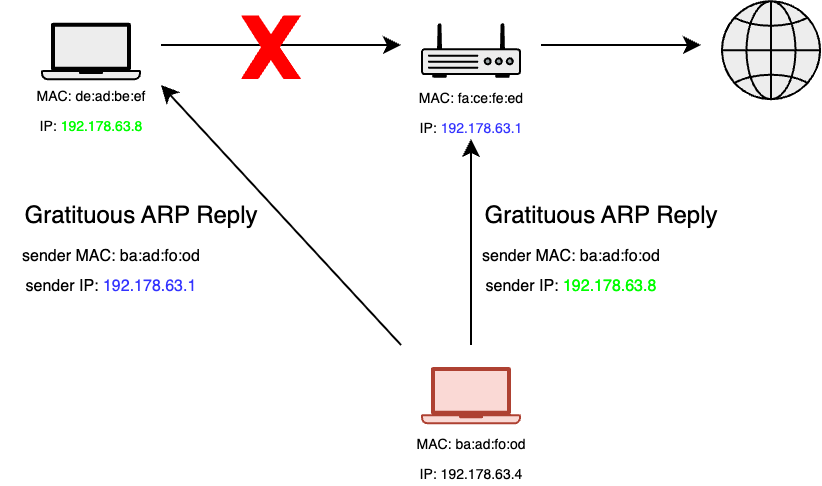

The diagram above was exported from draw.io. Its source (the exported page's mxGraphModel, read from the mxfile embedded in the PNG):
<mxGraphModel dx="514" dy="329" grid="1" gridSize="10" guides="1" tooltips="1" connect="1" arrows="1" fold="1" page="1" pageScale="1" pageWidth="827" pageHeight="1169" math="0" shadow="0">
  <root>
    <mxCell id="0" />
    <mxCell id="1" parent="0" />
    <mxCell id="sKZqe1vlOggJ08lpTh9X-1" value="" style="shape=mxgraph.networks2.icon;aspect=fixed;fillColor=#EDEDED;strokeColor=#000000;gradientColor=#5B6163;network2IconShadow=1;network2bgFillColor=none;network2Icon=mxgraph.networks2.laptop;network2IconW=1;network2IconH=0.5734;" vertex="1" parent="1">
      <mxGeometry x="220" y="348.91" width="50" height="28.67" as="geometry" />
    </mxCell>
    <mxCell id="sKZqe1vlOggJ08lpTh9X-2" value="" style="shape=mxgraph.networks2.icon;aspect=fixed;fillColor=#EDEDED;strokeColor=#000000;gradientColor=#5B6163;network2IconShadow=1;network2bgFillColor=none;network2Icon=mxgraph.networks2.globe;network2IconW=1;network2IconH=1;" vertex="1" parent="1">
      <mxGeometry x="560" y="337.62" width="50" height="50" as="geometry" />
    </mxCell>
    <mxCell id="sKZqe1vlOggJ08lpTh9X-3" value="" style="fillColorStyles=neutralFill;neutralFill=#9DA6A8;shape=mxgraph.networks2.icon;aspect=fixed;fillColor=#EDEDED;strokeColor=#000000;gradientColor=#5B6163;network2IconShadow=1;network2bgFillColor=none;network2Icon=mxgraph.networks2.router;network2IconXOffset=0.0001;network2IconYOffset=-0.1142;network2IconW=1;network2IconH=0.5485;" vertex="1" parent="1">
      <mxGeometry x="410" y="348.91" width="50" height="27.425" as="geometry" />
    </mxCell>
    <mxCell id="sKZqe1vlOggJ08lpTh9X-4" value="" style="endArrow=classic;html=1;rounded=0;" edge="1" parent="1">
      <mxGeometry width="50" height="50" relative="1" as="geometry">
        <mxPoint x="280" y="360" as="sourcePoint" />
        <mxPoint x="400" y="360" as="targetPoint" />
      </mxGeometry>
    </mxCell>
    <mxCell id="sKZqe1vlOggJ08lpTh9X-5" value="" style="endArrow=classic;html=1;rounded=0;" edge="1" parent="1">
      <mxGeometry width="50" height="50" relative="1" as="geometry">
        <mxPoint x="470" y="360" as="sourcePoint" />
        <mxPoint x="550" y="360" as="targetPoint" />
      </mxGeometry>
    </mxCell>
    <mxCell id="sKZqe1vlOggJ08lpTh9X-6" value="&lt;div&gt;Gratituous ARP Reply&lt;/div&gt;" style="text;strokeColor=none;align=center;fillColor=none;html=1;verticalAlign=middle;whiteSpace=wrap;rounded=0;" vertex="1" parent="1">
      <mxGeometry x="440" y="430" width="120" height="30" as="geometry" />
    </mxCell>
    <mxCell id="sKZqe1vlOggJ08lpTh9X-7" value="&lt;div&gt;&lt;font style=&quot;font-size: 8px;&quot;&gt;sender MAC: ba:ad:fo:od&lt;/font&gt;&lt;/div&gt;&lt;div&gt;&lt;font style=&quot;font-size: 8px;&quot;&gt;sender IP: &lt;span&gt;&lt;span&gt;&lt;font style=&quot;color: light-dark(rgb(0, 255, 0), rgb(0, 255, 0));&quot;&gt;192.178.63.8&lt;/font&gt;&lt;/span&gt;&lt;/span&gt;&lt;/font&gt;&lt;/div&gt;" style="text;strokeColor=none;align=center;fillColor=none;html=1;verticalAlign=middle;whiteSpace=wrap;rounded=0;" vertex="1" parent="1">
      <mxGeometry x="430" y="450.15" width="110" height="42.38" as="geometry" />
    </mxCell>
    <mxCell id="sKZqe1vlOggJ08lpTh9X-8" value="&lt;div&gt;&lt;font style=&quot;font-size: 7px;&quot;&gt;MAC: de:ad:be:ef&lt;/font&gt;&lt;/div&gt;&lt;font style=&quot;font-size: 7px;&quot;&gt;IP: &lt;font style=&quot;color: light-dark(rgb(0, 255, 0), rgb(0, 255, 0));&quot;&gt;192.178.63.8&lt;/font&gt;&lt;/font&gt;" style="text;strokeColor=none;align=center;fillColor=none;html=1;verticalAlign=middle;whiteSpace=wrap;rounded=0;" vertex="1" parent="1">
      <mxGeometry x="215" y="376.34" width="60" height="30" as="geometry" />
    </mxCell>
    <mxCell id="sKZqe1vlOggJ08lpTh9X-9" value="&lt;div&gt;&lt;font style=&quot;font-size: 7px;&quot;&gt;MAC: fa:ce:fe:ed&lt;/font&gt;&lt;/div&gt;&lt;font style=&quot;font-size: 7px;&quot;&gt;IP: &lt;font style=&quot;color: light-dark(rgb(51, 51, 255), rgb(0, 0, 255));&quot;&gt;192.178.63.1&lt;/font&gt;&lt;/font&gt;" style="text;strokeColor=none;align=center;fillColor=none;html=1;verticalAlign=middle;whiteSpace=wrap;rounded=0;" vertex="1" parent="1">
      <mxGeometry x="405" y="376.96" width="60" height="30" as="geometry" />
    </mxCell>
    <mxCell id="sKZqe1vlOggJ08lpTh9X-10" value="" style="shape=mxgraph.networks2.icon;aspect=fixed;fillColor=#fad9d5;strokeColor=#ae4132;network2IconShadow=1;network2bgFillColor=none;network2Icon=mxgraph.networks2.laptop;network2IconW=1;network2IconH=0.5734;" vertex="1" parent="1">
      <mxGeometry x="410" y="521" width="50" height="28.67" as="geometry" />
    </mxCell>
    <mxCell id="sKZqe1vlOggJ08lpTh9X-11" value="" style="endArrow=classic;html=1;rounded=0;" edge="1" parent="1" target="sKZqe1vlOggJ08lpTh9X-9">
      <mxGeometry width="50" height="50" relative="1" as="geometry">
        <mxPoint x="435" y="510" as="sourcePoint" />
        <mxPoint x="505" y="400" as="targetPoint" />
      </mxGeometry>
    </mxCell>
    <mxCell id="sKZqe1vlOggJ08lpTh9X-12" value="&lt;div&gt;&lt;font style=&quot;font-size: 7px;&quot;&gt;MAC: ba:ad:fo:od&lt;/font&gt;&lt;/div&gt;&lt;font style=&quot;font-size: 7px;&quot;&gt;IP: 192.178.63.4&lt;/font&gt;" style="text;strokeColor=none;align=center;fillColor=none;html=1;verticalAlign=middle;whiteSpace=wrap;rounded=0;" vertex="1" parent="1">
      <mxGeometry x="405" y="550" width="60" height="30" as="geometry" />
    </mxCell>
    <mxCell id="sKZqe1vlOggJ08lpTh9X-13" value="" style="endArrow=classic;html=1;rounded=0;" edge="1" parent="1">
      <mxGeometry width="50" height="50" relative="1" as="geometry">
        <mxPoint x="400" y="510" as="sourcePoint" />
        <mxPoint x="280" y="380" as="targetPoint" />
      </mxGeometry>
    </mxCell>
    <mxCell id="sKZqe1vlOggJ08lpTh9X-14" value="&lt;div&gt;Gratituous ARP Reply&lt;/div&gt;" style="text;strokeColor=none;align=center;fillColor=none;html=1;verticalAlign=middle;whiteSpace=wrap;rounded=0;" vertex="1" parent="1">
      <mxGeometry x="210" y="430" width="120" height="30" as="geometry" />
    </mxCell>
    <mxCell id="sKZqe1vlOggJ08lpTh9X-15" value="&lt;div&gt;&lt;font style=&quot;font-size: 8px;&quot;&gt;sender MAC: ba:ad:fo:od&lt;/font&gt;&lt;/div&gt;&lt;div&gt;&lt;font style=&quot;font-size: 8px;&quot;&gt;sender IP: &lt;font style=&quot;color: light-dark(rgb(51, 51, 255), rgb(0, 0, 255));&quot;&gt;192.178.63.1&lt;/font&gt;&lt;/font&gt;&lt;/div&gt;" style="text;strokeColor=none;align=center;fillColor=none;html=1;verticalAlign=middle;whiteSpace=wrap;rounded=0;" vertex="1" parent="1">
      <mxGeometry x="200" y="450.15" width="110" height="42.38" as="geometry" />
    </mxCell>
    <mxCell id="sKZqe1vlOggJ08lpTh9X-16" value="" style="verticalLabelPosition=bottom;verticalAlign=top;html=1;shape=mxgraph.basic.x;strokeColor=none;fillColor=#FF0000;" vertex="1" parent="1">
      <mxGeometry x="320" y="345.21" width="30" height="31.75" as="geometry" />
    </mxCell>
  </root>
</mxGraphModel>